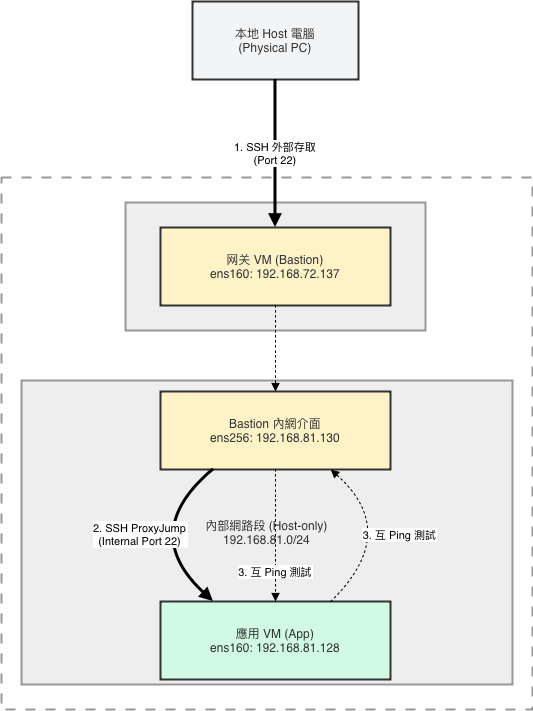

The diagram above was exported from draw.io. Its source (the exported page's mxGraphModel, read from the mxfile embedded in the PNG):
<mxGraphModel dx="1305" dy="-149" grid="1" gridSize="10" guides="1" tooltips="1" connect="1" arrows="1" fold="1" page="1" pageScale="1" pageWidth="827" pageHeight="1169" math="0" shadow="0">
  <root>
    <mxCell id="0" />
    <mxCell id="1" parent="0" />
    <mxCell id="XBkmbpMDrWCZo4UyvEcy-56" edge="1" parent="1" style="curved=1;startArrow=none;endArrow=none;exitX=1;exitY=0.69;entryX=0.45;entryY=0;rounded=0;" target="XBkmbpMDrWCZo4UyvEcy-49" value="">
      <mxGeometry relative="1" as="geometry">
        <Array as="points">
          <mxPoint x="1074" y="1248" />
          <mxPoint x="1074" y="1450" />
          <mxPoint x="861" y="1487" />
          <mxPoint x="861" y="1524" />
        </Array>
        <mxPoint x="762" y="1198.8200000000002" as="sourcePoint" />
      </mxGeometry>
    </mxCell>
    <mxCell id="rp4Q1RDWSraNFjMWP6MM-1" parent="1" style="whiteSpace=wrap;strokeWidth=2;fillColor=#fff;strokeColor=#999;fontColor=light-dark(#333333,#cccccc);dashed=1;dashPattern=5 5;" value="虛擬化環境 (VirtualBox/VMware)" vertex="1">
      <mxGeometry height="532" width="531" x="20" y="1876" as="geometry" />
    </mxCell>
    <mxCell id="rp4Q1RDWSraNFjMWP6MM-2" parent="1" style="whiteSpace=wrap;strokeWidth=2;fillColor=light-dark(#eeeeee,#1f2020);strokeColor=light-dark(#999999,#cccccc);fontColor=light-dark(#333333,#cccccc);" value="內部網路段 (Host-only)&#10;192.168.81.0/24" vertex="1">
      <mxGeometry height="304" width="491" x="40" y="2079" as="geometry" />
    </mxCell>
    <mxCell id="rp4Q1RDWSraNFjMWP6MM-3" parent="1" style="whiteSpace=wrap;strokeWidth=2;fillColor=light-dark(#eeeeee,#1f2020);strokeColor=light-dark(#999999,#cccccc);fontColor=light-dark(#333333,#cccccc);" value="外部網路段 (NAT)&#10;192.168.72.0/24" vertex="1">
      <mxGeometry height="128" width="300" x="144" y="1901" as="geometry" />
    </mxCell>
    <mxCell id="rp4Q1RDWSraNFjMWP6MM-4" parent="1" style="whiteSpace=wrap;strokeWidth=2;fillColor=#f3f4f6;strokeColor=#333;fontColor=light-dark(#333333,#cccccc);" value="本地 Host 電腦&#10;(Physical PC)" vertex="1">
      <mxGeometry height="78" width="166" x="211" y="1700" as="geometry" />
    </mxCell>
    <mxCell id="rp4Q1RDWSraNFjMWP6MM-5" parent="1" style="whiteSpace=wrap;strokeWidth=2;fillColor=#fef3c7;strokeColor=#333;fontColor=light-dark(#333333,#cccccc);" value="网关 VM (Bastion)&#10;ens160: 192.168.72.137" vertex="1">
      <mxGeometry height="78" width="230" x="179" y="1926" as="geometry" />
    </mxCell>
    <mxCell id="rp4Q1RDWSraNFjMWP6MM-6" parent="1" style="whiteSpace=wrap;strokeWidth=2;fillColor=#fef3c7;strokeColor=#333;fontColor=light-dark(#333333,#cccccc);" value="Bastion 內網介面&#10;ens256: 192.168.81.130" vertex="1">
      <mxGeometry height="78" width="230" x="179" y="2090" as="geometry" />
    </mxCell>
    <mxCell id="rp4Q1RDWSraNFjMWP6MM-7" parent="1" style="whiteSpace=wrap;strokeWidth=2;fillColor=#d1fae5;strokeColor=#333;fontColor=light-dark(#333333,#cccccc);" value="應用 VM (App)&#10;ens160: 192.168.81.128" vertex="1">
      <mxGeometry height="78" width="230" x="179" y="2300" as="geometry" />
    </mxCell>
    <mxCell id="rp4Q1RDWSraNFjMWP6MM-8" edge="1" parent="1" source="rp4Q1RDWSraNFjMWP6MM-4" style="curved=1;startArrow=none;endArrow=block;strokeWidth=3;exitX=0.5;exitY=1;entryX=0.5;entryY=0;rounded=0;" target="rp4Q1RDWSraNFjMWP6MM-5" value="1. SSH 外部存取&#10;(Port 22)">
      <mxGeometry relative="1" as="geometry">
        <Array as="points" />
      </mxGeometry>
    </mxCell>
    <mxCell id="rp4Q1RDWSraNFjMWP6MM-9" edge="1" parent="1" source="rp4Q1RDWSraNFjMWP6MM-5" style="curved=1;dashed=1;dashPattern=2 3;startArrow=none;endArrow=block;exitX=0.5;exitY=1;entryX=0.5;entryY=0;rounded=0;" target="rp4Q1RDWSraNFjMWP6MM-6" value="">
      <mxGeometry relative="1" as="geometry">
        <Array as="points" />
      </mxGeometry>
    </mxCell>
    <mxCell id="rp4Q1RDWSraNFjMWP6MM-10" edge="1" parent="1" source="rp4Q1RDWSraNFjMWP6MM-6" style="curved=1;startArrow=none;endArrow=block;strokeWidth=3;exitX=0.23;exitY=1;entryX=0.23;entryY=0;rounded=0;" target="rp4Q1RDWSraNFjMWP6MM-7" value="2. SSH ProxyJump&#10;(Internal Port 22)">
      <mxGeometry relative="1" as="geometry">
        <Array as="points">
          <mxPoint x="157" y="2231" />
        </Array>
      </mxGeometry>
    </mxCell>
    <mxCell id="rp4Q1RDWSraNFjMWP6MM-11" edge="1" parent="1" source="rp4Q1RDWSraNFjMWP6MM-7" style="curved=1;dashed=1;dashPattern=2 3;startArrow=none;endArrow=block;exitX=0.74;exitY=0;entryX=0.74;entryY=1;rounded=0;" target="rp4Q1RDWSraNFjMWP6MM-6" value="3. 互 Ping 測試">
      <mxGeometry relative="1" as="geometry">
        <Array as="points">
          <mxPoint x="420" y="2231" />
        </Array>
      </mxGeometry>
    </mxCell>
    <mxCell id="rp4Q1RDWSraNFjMWP6MM-12" edge="1" parent="1" source="rp4Q1RDWSraNFjMWP6MM-6" style="curved=1;dashed=1;dashPattern=2 3;startArrow=none;endArrow=block;exitX=0.5;exitY=1;entryX=0.5;entryY=0;rounded=0;" target="rp4Q1RDWSraNFjMWP6MM-7" value="3. 互 Ping 測試">
      <mxGeometry relative="1" x="0.5455" as="geometry">
        <mxPoint as="offset" />
        <Array as="points" />
      </mxGeometry>
    </mxCell>
  </root>
</mxGraphModel>